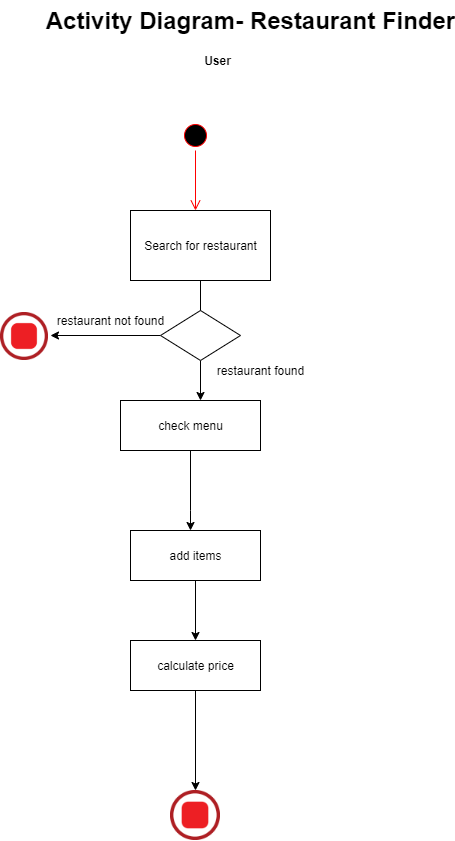

The diagram above was exported from draw.io. Its source (the exported page's mxGraphModel, read from the mxfile embedded in the PNG):
<mxGraphModel dx="1422" dy="794" grid="1" gridSize="10" guides="1" tooltips="1" connect="1" arrows="1" fold="1" page="1" pageScale="1" pageWidth="827" pageHeight="1169" math="0" shadow="0">
  <root>
    <mxCell id="0" />
    <mxCell id="1" parent="0" />
    <mxCell id="1gT_J2uke75bQZEagV7E-8" value="" style="ellipse;html=1;shape=startState;fillColor=#000000;strokeColor=#ff0000;" vertex="1" parent="1">
      <mxGeometry x="300" y="170" width="30" height="30" as="geometry" />
    </mxCell>
    <mxCell id="1gT_J2uke75bQZEagV7E-9" value="" style="edgeStyle=orthogonalEdgeStyle;html=1;verticalAlign=bottom;endArrow=open;endSize=8;strokeColor=#ff0000;" edge="1" source="1gT_J2uke75bQZEagV7E-8" parent="1">
      <mxGeometry relative="1" as="geometry">
        <mxPoint x="315" y="260" as="targetPoint" />
      </mxGeometry>
    </mxCell>
    <mxCell id="1gT_J2uke75bQZEagV7E-18" style="edgeStyle=orthogonalEdgeStyle;rounded=0;orthogonalLoop=1;jettySize=auto;html=1;entryX=0.5;entryY=0;entryDx=0;entryDy=0;startArrow=none;" edge="1" parent="1" source="1gT_J2uke75bQZEagV7E-25">
      <mxGeometry relative="1" as="geometry">
        <mxPoint x="320" y="450" as="targetPoint" />
      </mxGeometry>
    </mxCell>
    <mxCell id="1gT_J2uke75bQZEagV7E-10" value="Search for restaurant" style="html=1;dashed=0;whitespace=wrap;" vertex="1" parent="1">
      <mxGeometry x="250" y="260" width="140" height="70" as="geometry" />
    </mxCell>
    <mxCell id="1gT_J2uke75bQZEagV7E-31" value="" style="edgeStyle=orthogonalEdgeStyle;rounded=0;orthogonalLoop=1;jettySize=auto;html=1;" edge="1" parent="1" source="1gT_J2uke75bQZEagV7E-15" target="1gT_J2uke75bQZEagV7E-16">
      <mxGeometry relative="1" as="geometry">
        <Array as="points">
          <mxPoint x="310" y="560" />
          <mxPoint x="310" y="560" />
        </Array>
      </mxGeometry>
    </mxCell>
    <mxCell id="1gT_J2uke75bQZEagV7E-15" value="check menu" style="html=1;dashed=0;whitespace=wrap;" vertex="1" parent="1">
      <mxGeometry x="240" y="450" width="140" height="50" as="geometry" />
    </mxCell>
    <mxCell id="1gT_J2uke75bQZEagV7E-34" value="" style="edgeStyle=orthogonalEdgeStyle;rounded=0;orthogonalLoop=1;jettySize=auto;html=1;" edge="1" parent="1" source="1gT_J2uke75bQZEagV7E-16" target="1gT_J2uke75bQZEagV7E-17">
      <mxGeometry relative="1" as="geometry" />
    </mxCell>
    <mxCell id="1gT_J2uke75bQZEagV7E-16" value="add items" style="html=1;dashed=0;whitespace=wrap;" vertex="1" parent="1">
      <mxGeometry x="250" y="580" width="130" height="50" as="geometry" />
    </mxCell>
    <mxCell id="1gT_J2uke75bQZEagV7E-24" value="" style="edgeStyle=orthogonalEdgeStyle;rounded=0;orthogonalLoop=1;jettySize=auto;html=1;" edge="1" parent="1" source="1gT_J2uke75bQZEagV7E-17" target="1gT_J2uke75bQZEagV7E-23">
      <mxGeometry relative="1" as="geometry" />
    </mxCell>
    <mxCell id="1gT_J2uke75bQZEagV7E-17" value="calculate price" style="html=1;dashed=0;whitespace=wrap;" vertex="1" parent="1">
      <mxGeometry x="250" y="690" width="130" height="50" as="geometry" />
    </mxCell>
    <mxCell id="1gT_J2uke75bQZEagV7E-23" value="" style="shape=image;html=1;verticalAlign=top;verticalLabelPosition=bottom;labelBackgroundColor=#ffffff;imageAspect=0;aspect=fixed;image=https://cdn4.iconfinder.com/data/icons/simplicio/128x128/player_stop.png" vertex="1" parent="1">
      <mxGeometry x="290" y="840" width="50" height="50" as="geometry" />
    </mxCell>
    <mxCell id="1gT_J2uke75bQZEagV7E-28" style="edgeStyle=orthogonalEdgeStyle;rounded=0;orthogonalLoop=1;jettySize=auto;html=1;" edge="1" parent="1" source="1gT_J2uke75bQZEagV7E-25">
      <mxGeometry relative="1" as="geometry">
        <mxPoint x="170" y="385" as="targetPoint" />
      </mxGeometry>
    </mxCell>
    <mxCell id="1gT_J2uke75bQZEagV7E-25" value="" style="rhombus;whiteSpace=wrap;html=1;" vertex="1" parent="1">
      <mxGeometry x="280" y="360" width="80" height="50" as="geometry" />
    </mxCell>
    <mxCell id="1gT_J2uke75bQZEagV7E-26" value="" style="edgeStyle=orthogonalEdgeStyle;rounded=0;orthogonalLoop=1;jettySize=auto;html=1;entryX=0.5;entryY=0;entryDx=0;entryDy=0;endArrow=none;" edge="1" parent="1" source="1gT_J2uke75bQZEagV7E-10" target="1gT_J2uke75bQZEagV7E-25">
      <mxGeometry relative="1" as="geometry">
        <mxPoint x="320" y="330" as="sourcePoint" />
        <mxPoint x="320" y="420" as="targetPoint" />
      </mxGeometry>
    </mxCell>
    <mxCell id="1gT_J2uke75bQZEagV7E-29" value="" style="shape=image;html=1;verticalAlign=top;verticalLabelPosition=bottom;labelBackgroundColor=#ffffff;imageAspect=0;aspect=fixed;image=https://cdn4.iconfinder.com/data/icons/simplicio/128x128/player_stop.png" vertex="1" parent="1">
      <mxGeometry x="120" y="362" width="48" height="48" as="geometry" />
    </mxCell>
    <mxCell id="1gT_J2uke75bQZEagV7E-30" value="restaurant not found" style="text;html=1;align=center;verticalAlign=middle;resizable=0;points=[];autosize=1;strokeColor=none;" vertex="1" parent="1">
      <mxGeometry x="170" y="360" width="120" height="20" as="geometry" />
    </mxCell>
    <mxCell id="1gT_J2uke75bQZEagV7E-35" value="restaurant found" style="text;html=1;align=center;verticalAlign=middle;resizable=0;points=[];autosize=1;strokeColor=none;" vertex="1" parent="1">
      <mxGeometry x="330" y="410" width="100" height="20" as="geometry" />
    </mxCell>
    <mxCell id="1gT_J2uke75bQZEagV7E-36" value="Activity Diagram- Restaurant Finder" style="text;strokeColor=none;fillColor=none;html=1;fontSize=24;fontStyle=1;verticalAlign=middle;align=center;" vertex="1" parent="1">
      <mxGeometry x="250" y="50" width="240" height="40" as="geometry" />
    </mxCell>
    <mxCell id="1gT_J2uke75bQZEagV7E-37" value="&lt;b&gt;User&lt;/b&gt;" style="text;html=1;strokeColor=none;fillColor=none;align=center;verticalAlign=middle;whiteSpace=wrap;rounded=0;" vertex="1" parent="1">
      <mxGeometry x="295" y="100" width="85" height="20" as="geometry" />
    </mxCell>
  </root>
</mxGraphModel>